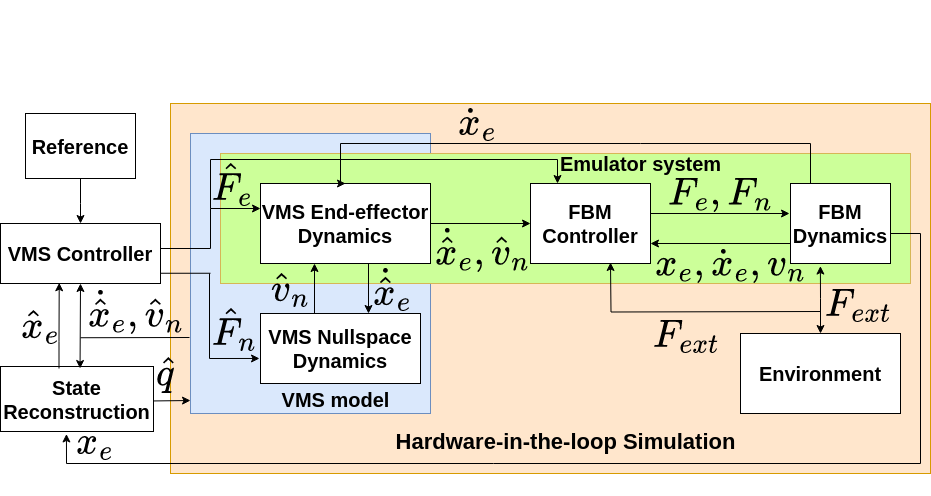

The diagram above was exported from draw.io. Its source (the exported page's mxGraphModel, read from the mxfile embedded in the PNG):
<mxGraphModel dx="2074" dy="1162" grid="1" gridSize="10" guides="1" tooltips="1" connect="1" arrows="1" fold="1" page="1" pageScale="1" pageWidth="850" pageHeight="1100" background="none" math="1" shadow="0">
  <root>
    <mxCell id="0" />
    <mxCell id="1" parent="0" />
    <mxCell id="cIYfkU9T6klejb0xbH_Q-26" value="" style="rounded=0;whiteSpace=wrap;html=1;labelBackgroundColor=none;fontSize=20;fillColor=#ffe6cc;strokeColor=#d79b00;" parent="1" vertex="1">
      <mxGeometry x="320" y="270" width="760" height="370" as="geometry" />
    </mxCell>
    <mxCell id="cIYfkU9T6klejb0xbH_Q-25" value="" style="rounded=0;whiteSpace=wrap;html=1;labelBackgroundColor=none;fontSize=20;fillColor=#dae8fc;strokeColor=#6c8ebf;" parent="1" vertex="1">
      <mxGeometry x="340" y="300" width="240" height="280" as="geometry" />
    </mxCell>
    <mxCell id="cIYfkU9T6klejb0xbH_Q-30" value="" style="rounded=0;whiteSpace=wrap;html=1;labelBackgroundColor=none;fontSize=20;fillColor=#CCFF99;strokeColor=#d6b656;" parent="1" vertex="1">
      <mxGeometry x="370" y="320" width="690" height="130" as="geometry" />
    </mxCell>
    <mxCell id="cIYfkU9T6klejb0xbH_Q-5" style="edgeStyle=orthogonalEdgeStyle;rounded=0;orthogonalLoop=1;jettySize=auto;html=1;exitX=1;exitY=0.75;exitDx=0;exitDy=0;fontSize=20;startArrow=none;" parent="1" edge="1">
      <mxGeometry relative="1" as="geometry">
        <mxPoint x="359" y="440" as="sourcePoint" />
        <mxPoint x="409" y="524.97" as="targetPoint" />
        <Array as="points">
          <mxPoint x="359" y="525" />
        </Array>
      </mxGeometry>
    </mxCell>
    <mxCell id="cIYfkU9T6klejb0xbH_Q-1" value="&lt;b&gt;VMS Controller&lt;/b&gt;" style="rounded=0;whiteSpace=wrap;html=1;fontSize=20;strokeWidth=1;" parent="1" vertex="1">
      <mxGeometry x="150" y="390" width="160" height="60" as="geometry" />
    </mxCell>
    <mxCell id="cIYfkU9T6klejb0xbH_Q-19" style="edgeStyle=orthogonalEdgeStyle;rounded=0;orthogonalLoop=1;jettySize=auto;html=1;exitX=1;exitY=0.5;exitDx=0;exitDy=0;entryX=0;entryY=0.5;entryDx=0;entryDy=0;labelBackgroundColor=none;fontSize=20;startArrow=none;startFill=0;endArrow=classic;endFill=1;" parent="1" source="cIYfkU9T6klejb0xbH_Q-2" target="cIYfkU9T6klejb0xbH_Q-6" edge="1">
      <mxGeometry relative="1" as="geometry" />
    </mxCell>
    <mxCell id="cIYfkU9T6klejb0xbH_Q-39" style="edgeStyle=orthogonalEdgeStyle;rounded=0;orthogonalLoop=1;jettySize=auto;html=1;exitX=0.75;exitY=1;exitDx=0;exitDy=0;entryX=0.75;entryY=0;entryDx=0;entryDy=0;labelBackgroundColor=none;fontSize=20;startArrow=none;startFill=0;endArrow=classic;endFill=1;" parent="1" edge="1">
      <mxGeometry relative="1" as="geometry">
        <mxPoint x="518" y="430" as="sourcePoint" />
        <mxPoint x="518" y="480" as="targetPoint" />
      </mxGeometry>
    </mxCell>
    <mxCell id="cIYfkU9T6klejb0xbH_Q-41" value="&lt;font style=&quot;font-size: 33px;&quot;&gt;$$\dot{\hat{x}}_e$$&lt;/font&gt;" style="edgeLabel;html=1;align=center;verticalAlign=middle;resizable=0;points=[];fontSize=20;labelBackgroundColor=none;" parent="cIYfkU9T6klejb0xbH_Q-39" vertex="1" connectable="0">
      <mxGeometry x="-0.1444" y="3" relative="1" as="geometry">
        <mxPoint x="20" y="3" as="offset" />
      </mxGeometry>
    </mxCell>
    <mxCell id="cIYfkU9T6klejb0xbH_Q-2" value="&lt;b&gt;VMS End-effector Dynamics&lt;/b&gt;" style="rounded=0;whiteSpace=wrap;html=1;fontSize=20;" parent="1" vertex="1">
      <mxGeometry x="410" y="350" width="170" height="80" as="geometry" />
    </mxCell>
    <mxCell id="cIYfkU9T6klejb0xbH_Q-38" style="edgeStyle=orthogonalEdgeStyle;rounded=0;orthogonalLoop=1;jettySize=auto;html=1;exitX=0.25;exitY=0;exitDx=0;exitDy=0;entryX=0.25;entryY=1;entryDx=0;entryDy=0;labelBackgroundColor=none;fontSize=20;startArrow=none;startFill=0;endArrow=classic;endFill=1;" parent="1" edge="1">
      <mxGeometry relative="1" as="geometry">
        <mxPoint x="464" y="480" as="sourcePoint" />
        <mxPoint x="464" y="430" as="targetPoint" />
      </mxGeometry>
    </mxCell>
    <mxCell id="cIYfkU9T6klejb0xbH_Q-40" value="&lt;font style=&quot;font-size: 33px;&quot;&gt;$$\hat{v}_n$$&lt;/font&gt;" style="edgeLabel;html=1;align=center;verticalAlign=middle;resizable=0;points=[];fontSize=20;labelBackgroundColor=none;" parent="cIYfkU9T6klejb0xbH_Q-38" vertex="1" connectable="0">
      <mxGeometry x="0.2" y="1" relative="1" as="geometry">
        <mxPoint x="-24" y="5" as="offset" />
      </mxGeometry>
    </mxCell>
    <mxCell id="cIYfkU9T6klejb0xbH_Q-3" value="&lt;b&gt;VMS Nullspace Dynamics&lt;/b&gt;" style="rounded=0;whiteSpace=wrap;html=1;fontSize=20;" parent="1" vertex="1">
      <mxGeometry x="410" y="480" width="160" height="70" as="geometry" />
    </mxCell>
    <mxCell id="cIYfkU9T6klejb0xbH_Q-20" style="edgeStyle=orthogonalEdgeStyle;rounded=0;orthogonalLoop=1;jettySize=auto;html=1;entryX=0.5;entryY=0;entryDx=0;entryDy=0;labelBackgroundColor=none;fontSize=20;startArrow=none;startFill=0;endArrow=classic;endFill=1;exitX=0.5;exitY=0;exitDx=0;exitDy=0;" parent="1" source="cIYfkU9T6klejb0xbH_Q-31" target="cIYfkU9T6klejb0xbH_Q-2" edge="1">
      <mxGeometry relative="1" as="geometry">
        <mxPoint x="620" y="410" as="sourcePoint" />
        <Array as="points">
          <mxPoint x="490" y="310" />
        </Array>
      </mxGeometry>
    </mxCell>
    <mxCell id="cIYfkU9T6klejb0xbH_Q-22" value="&lt;font style=&quot;font-size: 33px;&quot;&gt;$$\dot{x}_e$$&lt;/font&gt;" style="edgeLabel;html=1;align=center;verticalAlign=middle;resizable=0;points=[];fontSize=20;labelBackgroundColor=none;" parent="cIYfkU9T6klejb0xbH_Q-20" vertex="1" connectable="0">
      <mxGeometry x="0.075" y="3" relative="1" as="geometry">
        <mxPoint x="21" y="-24" as="offset" />
      </mxGeometry>
    </mxCell>
    <mxCell id="cIYfkU9T6klejb0xbH_Q-32" value="&lt;font style=&quot;font-size: 33px;&quot;&gt;$$F_e, F_n$$&lt;/font&gt;" style="edgeStyle=orthogonalEdgeStyle;rounded=0;orthogonalLoop=1;jettySize=auto;html=1;exitX=1;exitY=0.25;exitDx=0;exitDy=0;entryX=0;entryY=0.25;entryDx=0;entryDy=0;labelBackgroundColor=none;fontSize=20;startArrow=none;startFill=0;endArrow=classic;endFill=1;sourcePerimeterSpacing=0;" parent="1" edge="1">
      <mxGeometry x="0.0113" y="20" relative="1" as="geometry">
        <mxPoint as="offset" />
        <mxPoint x="800" y="379.9999999999999" as="sourcePoint" />
        <mxPoint x="939" y="379.9999999999999" as="targetPoint" />
      </mxGeometry>
    </mxCell>
    <mxCell id="cIYfkU9T6klejb0xbH_Q-6" value="&lt;b&gt;FBM Controller&lt;/b&gt;" style="rounded=0;whiteSpace=wrap;html=1;fontSize=20;" parent="1" vertex="1">
      <mxGeometry x="680" y="350" width="120" height="80" as="geometry" />
    </mxCell>
    <mxCell id="cIYfkU9T6klejb0xbH_Q-33" style="edgeStyle=orthogonalEdgeStyle;rounded=0;orthogonalLoop=1;jettySize=auto;html=1;exitX=0;exitY=0.75;exitDx=0;exitDy=0;entryX=1;entryY=0.75;entryDx=0;entryDy=0;labelBackgroundColor=none;fontSize=20;startArrow=none;startFill=0;endArrow=classic;endFill=1;" parent="1" source="cIYfkU9T6klejb0xbH_Q-8" target="cIYfkU9T6klejb0xbH_Q-6" edge="1">
      <mxGeometry relative="1" as="geometry" />
    </mxCell>
    <mxCell id="cIYfkU9T6klejb0xbH_Q-34" value="&lt;font style=&quot;font-size: 33px;&quot;&gt;$$x_e, \dot{x}_e, v_n$$&lt;/font&gt;" style="edgeLabel;html=1;align=center;verticalAlign=middle;resizable=0;points=[];fontSize=20;labelBackgroundColor=none;" parent="cIYfkU9T6klejb0xbH_Q-33" vertex="1" connectable="0">
      <mxGeometry y="2" relative="1" as="geometry">
        <mxPoint x="9" y="18" as="offset" />
      </mxGeometry>
    </mxCell>
    <mxCell id="cIYfkU9T6klejb0xbH_Q-8" value="&lt;b&gt;&lt;font style=&quot;font-size: 20px;&quot;&gt;FBM Dynamics&lt;/font&gt;&lt;/b&gt;" style="rounded=0;whiteSpace=wrap;html=1;fontSize=20;fillColor=default;" parent="1" vertex="1">
      <mxGeometry x="940" y="350" width="100" height="80" as="geometry" />
    </mxCell>
    <mxCell id="cIYfkU9T6klejb0xbH_Q-11" style="edgeStyle=orthogonalEdgeStyle;rounded=0;orthogonalLoop=1;jettySize=auto;html=1;exitX=0.5;exitY=0;exitDx=0;exitDy=0;entryX=0.299;entryY=1.032;entryDx=0;entryDy=0;fontSize=20;startArrow=classic;startFill=1;entryPerimeter=0;" parent="1" source="cIYfkU9T6klejb0xbH_Q-10" target="cIYfkU9T6klejb0xbH_Q-8" edge="1">
      <mxGeometry relative="1" as="geometry" />
    </mxCell>
    <mxCell id="cIYfkU9T6klejb0xbH_Q-12" style="edgeStyle=orthogonalEdgeStyle;rounded=0;orthogonalLoop=1;jettySize=auto;html=1;entryX=0.5;entryY=1;entryDx=0;entryDy=0;fontSize=20;startArrow=none;startFill=0;endArrow=classic;endFill=1;" parent="1" edge="1">
      <mxGeometry relative="1" as="geometry">
        <mxPoint x="970" y="478" as="sourcePoint" />
        <mxPoint x="760" y="429" as="targetPoint" />
      </mxGeometry>
    </mxCell>
    <mxCell id="cIYfkU9T6klejb0xbH_Q-17" value="&lt;font style=&quot;font-size: 33px;&quot;&gt;$$F_{ext}$$&lt;/font&gt;" style="edgeLabel;html=1;align=center;verticalAlign=middle;resizable=0;points=[];fontSize=20;labelBackgroundColor=none;" parent="cIYfkU9T6klejb0xbH_Q-12" vertex="1" connectable="0">
      <mxGeometry x="-0.1583" y="-3" relative="1" as="geometry">
        <mxPoint x="-25" y="26" as="offset" />
      </mxGeometry>
    </mxCell>
    <mxCell id="cIYfkU9T6klejb0xbH_Q-10" value="&lt;b&gt;Environment&lt;/b&gt;" style="rounded=0;whiteSpace=wrap;html=1;fontSize=20;" parent="1" vertex="1">
      <mxGeometry x="890" y="500" width="160" height="80" as="geometry" />
    </mxCell>
    <mxCell id="cIYfkU9T6klejb0xbH_Q-18" value="&lt;font style=&quot;font-size: 33px;&quot;&gt;$$F_{ext}$$&lt;/font&gt;" style="edgeLabel;html=1;align=center;verticalAlign=middle;resizable=0;points=[];fontSize=20;labelBackgroundColor=none;" parent="1" vertex="1" connectable="0">
      <mxGeometry x="1007" y="470" as="geometry" />
    </mxCell>
    <mxCell id="cIYfkU9T6klejb0xbH_Q-28" value="&lt;b&gt;VMS model&lt;/b&gt;" style="text;html=1;align=center;verticalAlign=middle;resizable=0;points=[];autosize=1;strokeColor=none;fillColor=none;fontSize=20;" parent="1" vertex="1">
      <mxGeometry x="420" y="545.5" width="130" height="40" as="geometry" />
    </mxCell>
    <mxCell id="cIYfkU9T6klejb0xbH_Q-29" value="&lt;b&gt;&lt;font style=&quot;font-size: 22px;&quot;&gt;Hardware-in-the-loop Simulation&lt;/font&gt;&lt;/b&gt;" style="text;html=1;align=center;verticalAlign=middle;resizable=0;points=[];autosize=1;strokeColor=none;fillColor=none;fontSize=20;" parent="1" vertex="1">
      <mxGeometry x="535" y="589" width="360" height="40" as="geometry" />
    </mxCell>
    <mxCell id="cIYfkU9T6klejb0xbH_Q-46" value="&lt;b&gt;State Reconstruction&lt;/b&gt;" style="rounded=0;whiteSpace=wrap;html=1;fontSize=20;spacingLeft=0;" parent="1" vertex="1">
      <mxGeometry x="150" y="533" width="153" height="65" as="geometry" />
    </mxCell>
    <mxCell id="cIYfkU9T6klejb0xbH_Q-47" value="&lt;font style=&quot;font-size: 33px;&quot;&gt;$$\hat{x}_e$$&lt;/font&gt;" style="edgeStyle=orthogonalEdgeStyle;rounded=0;orthogonalLoop=1;jettySize=auto;html=1;exitX=0.5;exitY=0;exitDx=0;exitDy=0;labelBackgroundColor=none;fontSize=20;startArrow=none;startFill=0;endArrow=classic;endFill=1;entryX=0.367;entryY=0.988;entryDx=0;entryDy=0;entryPerimeter=0;" parent="1" target="cIYfkU9T6klejb0xbH_Q-1" edge="1">
      <mxGeometry x="0.0261" y="19" relative="1" as="geometry">
        <mxPoint x="208.5" y="535" as="sourcePoint" />
        <mxPoint x="209" y="480" as="targetPoint" />
        <mxPoint y="2" as="offset" />
        <Array as="points">
          <mxPoint x="209" y="508" />
        </Array>
      </mxGeometry>
    </mxCell>
    <mxCell id="cIYfkU9T6klejb0xbH_Q-52" style="edgeStyle=orthogonalEdgeStyle;rounded=0;orthogonalLoop=1;jettySize=auto;html=1;exitX=0.5;exitY=1;exitDx=0;exitDy=0;entryX=0.5;entryY=0;entryDx=0;entryDy=0;labelBackgroundColor=none;fontSize=20;startArrow=none;startFill=0;endArrow=classic;endFill=1;" parent="1" source="cIYfkU9T6klejb0xbH_Q-51" target="cIYfkU9T6klejb0xbH_Q-1" edge="1">
      <mxGeometry relative="1" as="geometry">
        <Array as="points">
          <mxPoint x="230" y="370" />
        </Array>
      </mxGeometry>
    </mxCell>
    <mxCell id="cIYfkU9T6klejb0xbH_Q-51" value="&lt;b&gt;Reference&lt;/b&gt;" style="rounded=0;whiteSpace=wrap;html=1;fontSize=20;" parent="1" vertex="1">
      <mxGeometry x="175" y="280" width="110" height="65" as="geometry" />
    </mxCell>
    <mxCell id="Wvur5F1uy4dH8xzdhms0-2" value="" style="endArrow=none;html=1;rounded=0;fontSize=27;sourcePerimeterSpacing=0;" parent="1" edge="1">
      <mxGeometry width="50" height="50" relative="1" as="geometry">
        <mxPoint x="230" y="504.24" as="sourcePoint" />
        <mxPoint x="339" y="504" as="targetPoint" />
      </mxGeometry>
    </mxCell>
    <mxCell id="Wvur5F1uy4dH8xzdhms0-5" value="" style="endArrow=classic;startArrow=classic;html=1;rounded=0;fontSize=27;sourcePerimeterSpacing=0;exitX=0.571;exitY=0.004;exitDx=0;exitDy=0;exitPerimeter=0;entryX=0.5;entryY=1;entryDx=0;entryDy=0;" parent="1" target="cIYfkU9T6klejb0xbH_Q-1" edge="1">
      <mxGeometry width="50" height="50" relative="1" as="geometry">
        <mxPoint x="229.54500000000004" y="535" as="sourcePoint" />
        <mxPoint x="230" y="453" as="targetPoint" />
      </mxGeometry>
    </mxCell>
    <mxCell id="Wvur5F1uy4dH8xzdhms0-6" value="&lt;font style=&quot;font-size: 33px;&quot;&gt;$$\hat{q}$$&lt;/font&gt;" style="text;html=1;strokeColor=none;fillColor=none;align=center;verticalAlign=middle;whiteSpace=wrap;rounded=0;fontSize=27;" parent="1" vertex="1">
      <mxGeometry x="285" y="525" width="60" height="30" as="geometry" />
    </mxCell>
    <mxCell id="Wvur5F1uy4dH8xzdhms0-8" value="" style="endArrow=none;html=1;rounded=0;fontSize=27;sourcePerimeterSpacing=0;movable=0;resizable=0;rotatable=0;deletable=0;editable=0;locked=1;connectable=0;" parent="1" edge="1">
      <mxGeometry width="50" height="50" relative="1" as="geometry">
        <mxPoint x="1040" y="400" as="sourcePoint" />
        <mxPoint x="1070" y="400" as="targetPoint" />
      </mxGeometry>
    </mxCell>
    <mxCell id="Wvur5F1uy4dH8xzdhms0-9" value="" style="endArrow=none;html=1;rounded=0;fontSize=27;sourcePerimeterSpacing=0;" parent="1" edge="1">
      <mxGeometry width="50" height="50" relative="1" as="geometry">
        <mxPoint x="1070" y="630" as="sourcePoint" />
        <mxPoint x="1070" y="400" as="targetPoint" />
      </mxGeometry>
    </mxCell>
    <mxCell id="Wvur5F1uy4dH8xzdhms0-13" value="" style="endArrow=classic;html=1;rounded=0;fontSize=27;sourcePerimeterSpacing=0;entryX=0.431;entryY=1.038;entryDx=0;entryDy=0;entryPerimeter=0;" parent="1" target="cIYfkU9T6klejb0xbH_Q-46" edge="1">
      <mxGeometry width="50" height="50" relative="1" as="geometry">
        <mxPoint x="1070" y="630" as="sourcePoint" />
        <mxPoint x="222.53499999999985" y="603.835" as="targetPoint" />
        <Array as="points">
          <mxPoint x="216" y="630" />
        </Array>
      </mxGeometry>
    </mxCell>
    <mxCell id="Wvur5F1uy4dH8xzdhms0-14" value="&lt;font style=&quot;font-size: 33px;&quot;&gt;$$x_e$$&lt;/font&gt;" style="text;html=1;strokeColor=none;fillColor=none;align=center;verticalAlign=middle;whiteSpace=wrap;rounded=0;fontSize=27;" parent="1" vertex="1">
      <mxGeometry x="215" y="594" width="60" height="30" as="geometry" />
    </mxCell>
    <mxCell id="zNxiZFAJdOgnG9TizHE4-2" value="" style="endArrow=none;html=1;rounded=0;" parent="1" edge="1">
      <mxGeometry width="50" height="50" relative="1" as="geometry">
        <mxPoint x="309.5" y="415" as="sourcePoint" />
        <mxPoint x="360" y="415" as="targetPoint" />
      </mxGeometry>
    </mxCell>
    <mxCell id="zNxiZFAJdOgnG9TizHE4-3" value="" style="endArrow=none;html=1;rounded=0;" parent="1" edge="1">
      <mxGeometry width="50" height="50" relative="1" as="geometry">
        <mxPoint x="360" y="415" as="sourcePoint" />
        <mxPoint x="360" y="375" as="targetPoint" />
      </mxGeometry>
    </mxCell>
    <mxCell id="zNxiZFAJdOgnG9TizHE4-4" value="" style="endArrow=classic;html=1;rounded=0;" parent="1" edge="1">
      <mxGeometry width="50" height="50" relative="1" as="geometry">
        <mxPoint x="360" y="375" as="sourcePoint" />
        <mxPoint x="410" y="375" as="targetPoint" />
      </mxGeometry>
    </mxCell>
    <mxCell id="zNxiZFAJdOgnG9TizHE4-5" value="&lt;div style=&quot;&quot;&gt;&lt;font style=&quot;font-size: 33px;&quot;&gt;$$\hat{F}_e$$&lt;/font&gt;&lt;/div&gt;" style="edgeLabel;html=1;align=center;verticalAlign=middle;resizable=0;points=[];fontSize=20;labelBackgroundColor=none;" parent="1" connectable="0" vertex="1">
      <mxGeometry x="384.5576190476191" y="167" as="geometry">
        <mxPoint x="-3" y="182" as="offset" />
      </mxGeometry>
    </mxCell>
    <mxCell id="zNxiZFAJdOgnG9TizHE4-6" value="" style="endArrow=none;html=1;rounded=0;" parent="1" edge="1">
      <mxGeometry width="50" height="50" relative="1" as="geometry">
        <mxPoint x="360" y="375" as="sourcePoint" />
        <mxPoint x="360" y="326" as="targetPoint" />
      </mxGeometry>
    </mxCell>
    <mxCell id="zNxiZFAJdOgnG9TizHE4-7" value="" style="endArrow=none;html=1;rounded=0;" parent="1" edge="1">
      <mxGeometry width="50" height="50" relative="1" as="geometry">
        <mxPoint x="360" y="326" as="sourcePoint" />
        <mxPoint x="707" y="326" as="targetPoint" />
        <Array as="points">
          <mxPoint x="490" y="326" />
        </Array>
      </mxGeometry>
    </mxCell>
    <mxCell id="zNxiZFAJdOgnG9TizHE4-11" value="" style="endArrow=classic;html=1;rounded=0;" parent="1" edge="1">
      <mxGeometry width="50" height="50" relative="1" as="geometry">
        <mxPoint x="707" y="326" as="sourcePoint" />
        <mxPoint x="707" y="350" as="targetPoint" />
      </mxGeometry>
    </mxCell>
    <mxCell id="zNxiZFAJdOgnG9TizHE4-12" value="&lt;font style=&quot;font-size: 33px;&quot;&gt;$$&amp;nbsp;&lt;br&gt;\dot{\hat{x}}_e,\hat{v}_n&lt;br&gt;$$&lt;/font&gt;" style="edgeLabel;html=1;align=center;verticalAlign=middle;resizable=0;points=[];fontSize=20;labelBackgroundColor=none;" parent="1" connectable="0" vertex="1">
      <mxGeometry x="631" y="414.0028571428571" as="geometry" />
    </mxCell>
    <mxCell id="zNxiZFAJdOgnG9TizHE4-14" value="" style="edgeStyle=orthogonalEdgeStyle;rounded=0;orthogonalLoop=1;jettySize=auto;html=1;entryX=0.5;entryY=0;entryDx=0;entryDy=0;labelBackgroundColor=none;fontSize=20;startArrow=none;startFill=0;endArrow=none;endFill=1;exitX=0.5;exitY=0;exitDx=0;exitDy=0;" parent="1" source="cIYfkU9T6klejb0xbH_Q-8" target="cIYfkU9T6klejb0xbH_Q-31" edge="1">
      <mxGeometry relative="1" as="geometry">
        <mxPoint x="960" y="350" as="sourcePoint" />
        <Array as="points">
          <mxPoint x="960" y="310" />
        </Array>
        <mxPoint x="490" y="350" as="targetPoint" />
      </mxGeometry>
    </mxCell>
    <mxCell id="cIYfkU9T6klejb0xbH_Q-31" value="&lt;b&gt;Emulator system&lt;/b&gt;" style="text;html=1;align=center;verticalAlign=middle;resizable=0;points=[];autosize=1;strokeColor=none;fillColor=none;fontSize=20;" parent="1" vertex="1">
      <mxGeometry x="700" y="310" width="180" height="40" as="geometry" />
    </mxCell>
    <mxCell id="zNxiZFAJdOgnG9TizHE4-18" value="&lt;font style=&quot;font-size: 33px;&quot;&gt;$$\dot{\hat{x}}_e, \hat{v}_n$$&lt;/font&gt;" style="text;html=1;strokeColor=none;fillColor=none;align=center;verticalAlign=middle;whiteSpace=wrap;rounded=0;fontSize=27;" parent="1" vertex="1">
      <mxGeometry x="255.5" y="462" width="60" height="30" as="geometry" />
    </mxCell>
    <mxCell id="zNxiZFAJdOgnG9TizHE4-19" value="&lt;div style=&quot;&quot;&gt;&lt;font style=&quot;font-size: 33px;&quot;&gt;$$\hat{F}_n$$&lt;/font&gt;&lt;/div&gt;" style="edgeLabel;html=1;align=center;verticalAlign=middle;resizable=0;points=[];fontSize=20;labelBackgroundColor=none;" parent="1" connectable="0" vertex="1">
      <mxGeometry x="275.9973802364365" y="268.9974020406605" as="geometry">
        <mxPoint x="108" y="226" as="offset" />
      </mxGeometry>
    </mxCell>
    <mxCell id="zNxiZFAJdOgnG9TizHE4-20" value="" style="endArrow=none;html=1;rounded=0;" parent="1" edge="1">
      <mxGeometry width="50" height="50" relative="1" as="geometry">
        <mxPoint x="309.5" y="439.76" as="sourcePoint" />
        <mxPoint x="360" y="439.76" as="targetPoint" />
      </mxGeometry>
    </mxCell>
    <mxCell id="zNxiZFAJdOgnG9TizHE4-21" value="" style="endArrow=classic;html=1;rounded=0;fontSize=35;fontColor=#FF2E9D;exitX=1.003;exitY=0.53;exitDx=0;exitDy=0;exitPerimeter=0;" parent="1" source="cIYfkU9T6klejb0xbH_Q-46" edge="1">
      <mxGeometry width="50" height="50" relative="1" as="geometry">
        <mxPoint x="293" y="567.21" as="sourcePoint" />
        <mxPoint x="340" y="567" as="targetPoint" />
      </mxGeometry>
    </mxCell>
  </root>
</mxGraphModel>